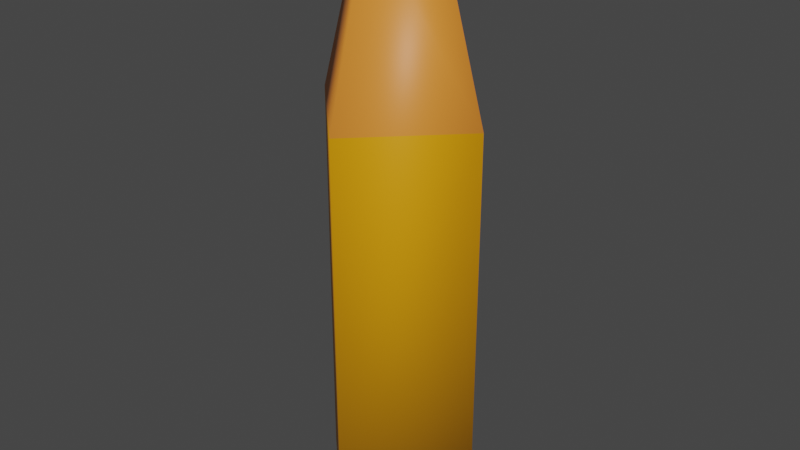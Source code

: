 # Source: 45bullet.blend  (saved by Blender 3.5.10; exported with 4.5.12 LTS)
import bpy
from mathutils import Matrix  # noqa: F401  (used for matrix-valued properties, if any)

bpy.ops.wm.read_factory_settings(use_empty=True)
scene = bpy.context.scene
scene.name = 'Scene'

# ---- collections
col_collection = bpy.data.collections.new('Collection'); scene.collection.children.link(col_collection)

# ---- materials (node trees are filled in below, after node groups)
mat_body = bpy.data.materials.new('Body')
mat_body.use_transparent_shadow = False
mat_tip = bpy.data.materials.new('Tip')
mat_tip.use_transparent_shadow = False

# ---- material node trees
mat_body.use_nodes = True; mat_body.node_tree.nodes.clear()
_N = mat_body.node_tree.nodes; _L = mat_body.node_tree.links
n0 = _N.new('ShaderNodeBsdfPrincipled'); n0.name = 'Principled BSDF'; n0.location = (10, 300)
n0.distribution = 'GGX'
n0.subsurface_method = 'RANDOM_WALK_SKIN'
n0.inputs[0].default_value = (0.8, 0.3202, 0.001049, 1.0)
n0.inputs[3].default_value = 1.45
n0.inputs[27].default_value = (0.0, 0.0, 0.0, 1.0)
n0.inputs[28].default_value = 1.0
n1 = _N.new('ShaderNodeOutputMaterial'); n1.name = 'Material Output'; n1.location = (300, 300)
_L.new(n0.outputs[0], n1.inputs[0])
n1.is_active_output = True
mat_tip.use_nodes = True; mat_tip.node_tree.nodes.clear()
_N = mat_tip.node_tree.nodes; _L = mat_tip.node_tree.links
n0 = _N.new('ShaderNodeBsdfPrincipled'); n0.name = 'Principled BSDF'; n0.location = (10, 300)
n0.distribution = 'GGX'
n0.subsurface_method = 'RANDOM_WALK_SKIN'
n0.inputs[0].default_value = (0.8, 0.2421, 0.03086, 1.0)
n0.inputs[3].default_value = 1.45
n0.inputs[27].default_value = (0.0, 0.0, 0.0, 1.0)
n0.inputs[28].default_value = 1.0
n1 = _N.new('ShaderNodeOutputMaterial'); n1.name = 'Material Output'; n1.location = (300, 300)
_L.new(n0.outputs[0], n1.inputs[0])
n1.is_active_output = True

# ---- world
world_world = bpy.data.worlds.new('World'); scene.world = world_world
world_world.use_nodes = True; world_world.node_tree.nodes.clear()
_N = world_world.node_tree.nodes; _L = world_world.node_tree.links
n0 = _N.new('ShaderNodeOutputWorld'); n0.name = 'World Output'; n0.location = (300, 300)
n1 = _N.new('ShaderNodeBackground'); n1.name = 'Background'; n1.location = (10, 300)
n1.inputs[0].default_value = (0.05088, 0.05088, 0.05088, 1.0)
_L.new(n1.outputs[0], n0.inputs[0])
n0.is_active_output = True
world_world.color = (0.05088, 0.05088, 0.05088)
world_world.use_sun_shadow = False
world_world.sun_shadow_jitter_overblur = 0.0

# ---- meshes
me_cube_001 = bpy.data.meshes.new('Cube.001')
me_cube_001.from_pydata([(1.775e-08, 0.05407, 0.2433), (1.775e-08, 0.05407, 0.001766), (0.05407, -2.279e-09, 0.2433), (0.05407, -2.279e-09, 0.001766), (-0.05407, 2.279e-09, 0.2433), (-0.05407, 2.279e-09, 0.001766), (1.319e-08, -0.05407, 0.2433), (1.319e-08, -0.05407, 0.001766), (2.869e-08, 0.02407, 0.3471), (0.02407, -1.015e-09, 0.3471), (-0.02407, 1.015e-09, 0.3471), (2.666e-08, -0.02407, 0.3471)], [], [(0, 2, 3, 1), (2, 6, 7, 3), (6, 4, 5, 7), (4, 0, 1, 5), (4, 10, 8, 0), (7, 5, 1, 3), (9, 8, 10, 11), (2, 9, 11, 6), (0, 8, 9, 2), (6, 11, 10, 4)])
me_cube_001.polygons.foreach_set('use_smooth', [True] * 10)
me_cube_001.polygons.foreach_set('material_index', [0, 0, 0, 0, 1, 0, 1, 1, 1, 1])
_uv = me_cube_001.uv_layers.new(name='UVMap')
_uv.uv.foreach_set('vector', [0.4, 0.2758, 0.2, 0.2758, 0.2, 0.9042, 0.4, 0.9042, 0.2, 0.2758, 0.0, 0.2758, 0.0, 0.9042, 0.2, 0.9042, 0.4, 0.6285, 0.6, 0.6285, 0.6, 1.705e-08, 0.4, 0.0, 0.6, 0.6285, 0.8, 0.6285, 0.8, 1.705e-08, 0.6, 0.0, 0.6, 0.6285, 0.6555, 0.9042, 0.7445, 0.9042, 0.8, 0.6285, 1.0, 0.2, 1.0, 0.0, 0.8, 8.769e-08, 0.8, 0.2, 0.8, 0.289, 0.889, 0.289, 0.889, 0.2, 0.8, 0.2, 0.2, 0.2758, 0.1445, 0.0, 0.05548, 0.0, 0.0, 0.2758, 0.4, 0.2758, 0.3445, 0.0, 0.2555, 0.0, 0.2, 0.2758, 0.4, 0.6285, 0.4555, 0.9042, 0.5445, 0.9042, 0.6, 0.6285])
me_cube_001.materials.append(mat_body)
me_cube_001.materials.append(mat_tip)
me_cube_001.update()

# ---- objects
ob_cube = bpy.data.objects.new('Cube', me_cube_001)

# ---- transforms, parenting, visibility, modifiers, constraints
ob_cube.location = (0.0, 0.0, 0.0)

# ---- collection membership
col_collection.objects.link(ob_cube)

# ---- scene / render settings (as saved in the file)
scene.frame_start = 1; scene.frame_end = 250; scene.frame_set(1)
scene.render.engine = 'BLENDER_EEVEE_NEXT'
scene.cycles.sampling_pattern = 'TABULATED_SOBOL'
scene.view_settings.view_transform = 'Filmic'
bpy.context.view_layer.update()

# ---- added for rendering (the .blend has no active camera and no usable light): camera, sun
cam_auto = bpy.data.cameras.new('AutoCamera')
cam_auto.lens = 50.0
cam_auto.sensor_width = 36.0
cam_auto.clip_end = 1000.0
ob_auto_camera = bpy.data.objects.new('AutoCamera', cam_auto)
scene.collection.objects.link(ob_auto_camera)
ob_auto_camera.location = (0.349451, -0.419341, 0.453998)
ob_auto_camera.rotation_euler = (1.09748, -7.21219e-08, 0.694738)
scene.camera = ob_auto_camera
light_auto_sun = bpy.data.lights.new('AutoSun', 'SUN')
light_auto_sun.energy = 3.0
light_auto_sun.angle = 0.0523599
ob_auto_sun = bpy.data.objects.new('AutoSun', light_auto_sun)
scene.collection.objects.link(ob_auto_sun)
ob_auto_sun.rotation_euler = (0.872665, 0.174533, 0.523599)
bpy.context.view_layer.update()
